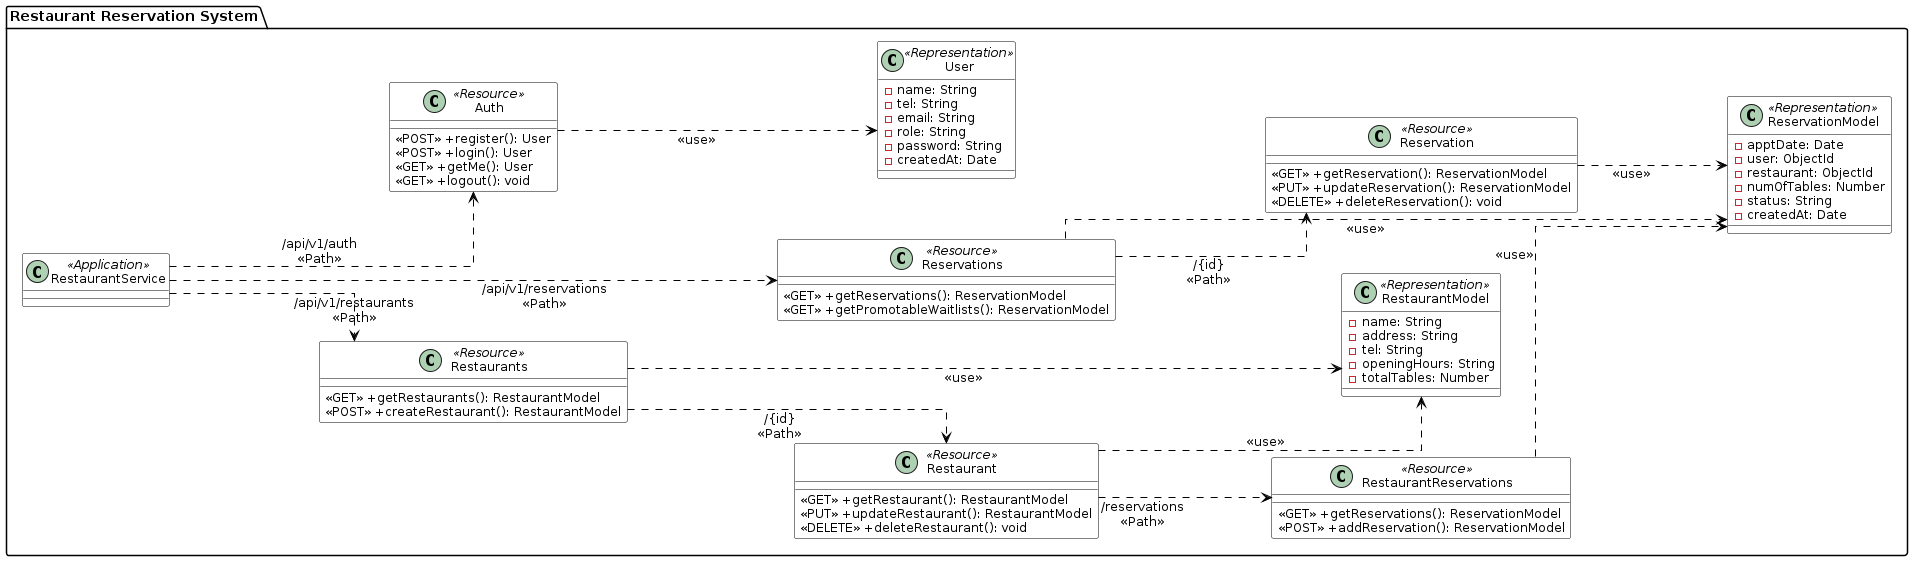

The diagram above was rendered by PlantUML. Its source (embedded in the PNG):
@startuml
left to right direction
skinparam shadowing false
skinparam linetype ortho

skinparam class {
    ArrowColor black
    BorderColor black
    BackgroundColor white
    FontSize 14
    AttributeFontSize 12
    MethodFontSize 12
}
skinparam nodesep 60
skinparam ranksep 150

package "Restaurant Reservation System" {

    class RestaurantService <<Application>>

    class Restaurants <<Resource>> {
        <<GET>> +getRestaurants(): RestaurantModel
        <<POST>> +createRestaurant(): RestaurantModel
    }

    class Restaurant <<Resource>> {
        <<GET>> +getRestaurant(): RestaurantModel
        <<PUT>> +updateRestaurant(): RestaurantModel
        <<DELETE>> +deleteRestaurant(): void
    }
    
    class RestaurantReservations <<Resource>> {
        <<GET>> +getReservations(): ReservationModel
        <<POST>> +addReservation(): ReservationModel
    }

    class Reservations <<Resource>> {
        <<GET>> +getReservations(): ReservationModel
        <<GET>> +getPromotableWaitlists(): ReservationModel
    }

    class Reservation <<Resource>> {
        <<GET>> +getReservation(): ReservationModel
        <<PUT>> +updateReservation(): ReservationModel
        <<DELETE>> +deleteReservation(): void
    }
    
    class Auth <<Resource>> {
        <<POST>> +register(): User
        <<POST>> +login(): User
        <<GET>> +getMe(): User
        <<GET>> +logout(): void
    }

    class RestaurantModel <<Representation>> {
        - name: String
        - address: String
        - tel: String
        - openingHours: String
        - totalTables: Number
    }

    class ReservationModel <<Representation>> {
        - apptDate: Date
        - user: ObjectId
        - restaurant: ObjectId
        - numOfTables: Number
        - status: String
        - createdAt: Date
    }

    class User <<Representation>> {
        - name: String
        - tel: String
        - email: String
        - role: String
        - password: String
        - createdAt: Date
    }

    RestaurantService ..> Restaurants : "  /api/v1/restaurants\n  <<Path>>"
    Restaurants ..> Restaurant : "  /{id}\n  <<Path>>"
    Restaurant ..> RestaurantReservations : "  /reservations\n  <<Path>>"

    RestaurantService ..> Reservations : "  /api/v1/reservations\n  <<Path>>"
    Reservations ..> Reservation : "  /{id}\n  <<Path>>"

    RestaurantService ..> Auth : "  /api/v1/auth\n  <<Path>>"

    Restaurants ..> RestaurantModel : "<<use>>"
    Restaurant ..> RestaurantModel : "<<use>>"

    Reservations ..> ReservationModel : "<<use>>"
    Reservation ..> ReservationModel : "<<use>>"
    RestaurantReservations ..> ReservationModel : "<<use>>"

    Auth ..> User : "<<use>>"
}
@enduml